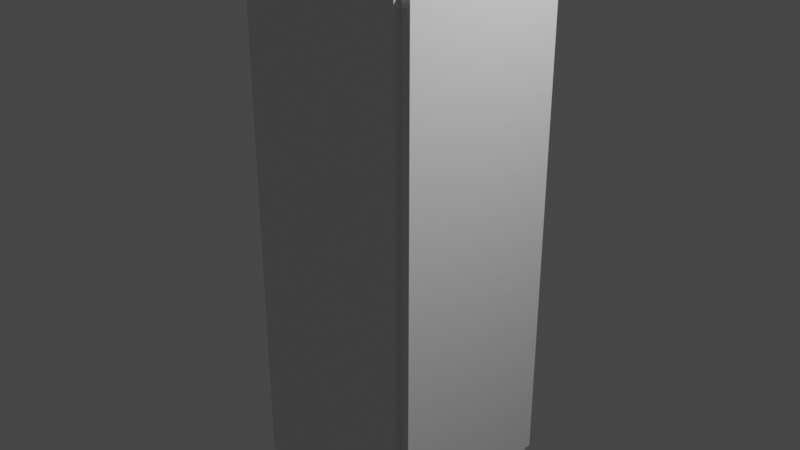 # Source: lockerdoor.blend  (saved by Blender 3.3.6; exported with 4.5.12 LTS)
import bpy
from mathutils import Matrix  # noqa: F401  (used for matrix-valued properties, if any)

bpy.ops.wm.read_factory_settings(use_empty=True)
scene = bpy.context.scene
scene.name = 'Scene'

# ---- collections
col_collection = bpy.data.collections.new('Collection'); scene.collection.children.link(col_collection)

# ---- materials (node trees are filled in below, after node groups)
mat_material = bpy.data.materials.new('Material')
mat_material.alpha_threshold = 0.0
mat_material.use_transparent_shadow = False
mat_material.roughness = 0.5
mat_material.line_color = (0.0, 0.0, 0.0, 1.0)

# ---- material node trees
mat_material.use_nodes = True; mat_material.node_tree.nodes.clear()
_N = mat_material.node_tree.nodes; _L = mat_material.node_tree.links
n0 = _N.new('ShaderNodeOutputMaterial'); n0.name = 'Material Output'; n0.location = (300, 300)
n1 = _N.new('ShaderNodeBsdfPrincipled'); n1.name = 'Principled BSDF'; n1.location = (10, 300)
n1.distribution = 'GGX'
n1.subsurface_method = 'RANDOM_WALK_SKIN'
n1.inputs[3].default_value = 1.45
n1.inputs[27].default_value = (0.0, 0.0, 0.0, 1.0)
n1.inputs[28].default_value = 1.0
_L.new(n1.outputs[0], n0.inputs[0])
n0.is_active_output = True

# ---- world
world_world = bpy.data.worlds.new('World'); scene.world = world_world
world_world.use_nodes = True; world_world.node_tree.nodes.clear()
_N = world_world.node_tree.nodes; _L = world_world.node_tree.links
n0 = _N.new('ShaderNodeOutputWorld'); n0.name = 'World Output'; n0.location = (300, 300)
n1 = _N.new('ShaderNodeBackground'); n1.name = 'Background'; n1.location = (10, 300)
n1.inputs[0].default_value = (0.05088, 0.05088, 0.05088, 1.0)
_L.new(n1.outputs[0], n0.inputs[0])
n0.is_active_output = True
world_world.color = (0.05088, 0.05088, 0.05088)
world_world.use_sun_shadow = False
world_world.sun_shadow_jitter_overblur = 0.0

# ---- cameras
cam_camera = bpy.data.cameras.new('Camera')
cam_camera.clip_end = 100.0
cam_camera.ortho_scale = 7.314

# ---- lights
light_light = bpy.data.lights.new('Light', 'POINT')
light_light.transmission_factor = 0.0
light_light.energy = 1000.0
light_light.shadow_soft_size = 0.1
light_light.shadow_maximum_resolution = 0.006
light_light.use_absolute_resolution = True

# ---- meshes
me_cube = bpy.data.meshes.new('Cube')
me_cube.from_pydata([(1.0, 0.9297, 0.9297), (1.0, 0.9297, -0.9297), (1.0, -0.9297, 0.9297), (1.0, -0.9297, -0.9297), (-1.0, 1.0, 1.0), (-1.0, 1.0, -1.0), (-1.0, -1.0, 1.0), (-1.0, -1.0, -1.0), (1.0, 1.0, 1.0), (1.0, 1.0, -1.0), (1.0, -1.0, 1.0), (1.0, -1.0, -1.0), (-0.8187, 0.9297, 0.9297), (-0.8187, 0.9297, -0.9297), (-0.8187, -0.9297, 0.9297), (-0.8187, -0.9297, -0.9297)], [], [(8, 4, 6, 10), (11, 10, 6, 7), (7, 6, 4, 5), (5, 9, 11, 7), (0, 2, 14, 12), (5, 4, 8, 9), (0, 1, 9, 8), (3, 2, 10, 11), (2, 0, 8, 10), (1, 3, 11, 9), (13, 12, 14, 15), (1, 0, 12, 13), (3, 1, 13, 15), (2, 3, 15, 14)])
_uv = me_cube.uv_layers.new(name='UVMap')
_uv.uv.foreach_set('vector', [0.0, 0.0, 0.2619, 0.0, 0.2619, 0.2619, 0.0, 0.2619, 0.2619, 0.2619, 0.2619, 0.5237, 0.0, 0.5237, 0.0, 0.2619, 0.5237, 0.0, 0.5237, 0.2619, 0.2619, 0.2619, 0.2619, 0.0, 0.2619, 0.2619, 0.5237, 0.2619, 0.5237, 0.5237, 0.2619, 0.5237, 1.0, 0.5053, 1.0, 0.7488, 0.7619, 0.7488, 0.7619, 0.5053, 0.7856, 0.0, 0.7856, 0.2619, 0.5237, 0.2619, 0.5237, 0.0, 0.2527, 0.7764, 0.2527, 0.5329, 0.2619, 0.5237, 0.2619, 0.7856, 0.009205, 0.5329, 0.009205, 0.7764, 0.0, 0.7856, 0.0, 0.5237, 0.009205, 0.7764, 0.2527, 0.7764, 0.2619, 0.7856, 0.0, 0.7856, 0.2527, 0.5329, 0.009205, 0.5329, 0.0, 0.5237, 0.2619, 0.5237, 0.7672, 0.2619, 0.7672, 0.5053, 0.5237, 0.5053, 0.5237, 0.2619, 0.7619, 0.5053, 0.7619, 0.7488, 0.5237, 0.7488, 0.5237, 0.5053, 0.2619, 0.7672, 0.2619, 0.5237, 0.5, 0.5237, 0.5, 0.7672, 0.5237, 0.9922, 0.5237, 0.7488, 0.7619, 0.7488, 0.7619, 0.9922])
me_cube.materials.append(mat_material)
me_cube.use_mirror_vertex_groups = False
me_cube.update()
me_cube_001 = bpy.data.meshes.new('Cube.001')
me_cube_001.from_pydata([(-0.9297, -2.708, -0.05746), (-0.9297, -2.708, 0.05746), (-0.9297, 2.708, -0.05746), (-0.9297, 2.708, 0.05746), (0.9297, -2.708, -0.05746), (0.9297, -2.708, 0.05746), (0.9297, 2.708, -0.05746), (0.9297, 2.708, 0.05746)], [], [(0, 1, 3, 2), (2, 3, 7, 6), (6, 7, 5, 4), (4, 5, 1, 0), (2, 6, 4, 0), (7, 3, 1, 5)])
_uv = me_cube_001.uv_layers.new(name='UVMap')
_uv.uv.foreach_set('vector', [0.729, 1.0, 0.7077, 1.0, 0.7077, 0.0, 0.729, 0.0, 0.7502, 0.6865, 0.729, 0.6865, 0.729, 0.3433, 0.7502, 0.3433, 0.7077, 1.0, 0.6865, 1.0, 0.6865, 0.0, 0.7077, 0.0, 0.7502, 0.3433, 0.729, 0.3433, 0.729, 0.0, 0.7502, 0.0, 0.3433, 0.0, 0.6865, 0.0, 0.6865, 1.0, 0.3433, 1.0, 5.96e-08, 0.0, 0.3433, 0.0, 0.3433, 1.0, 0.0, 1.0])
me_cube_001.update()

# ---- objects
ob_body = bpy.data.objects.new('body', me_cube)
ob_light = bpy.data.objects.new('Light', light_light)
ob_camera = bpy.data.objects.new('Camera', cam_camera)
ob_door = bpy.data.objects.new('door', me_cube_001)

# ---- transforms, parenting, visibility, modifiers, constraints
ob_body.location = (0.0, 0.0, 0.0)
ob_body.scale = (1.0, 1.0, 2.913)
ob_body.lock_rotations_4d = False
ob_body.empty_display_type = 'ARROWS'
ob_body.lineart.crease_threshold = 0.0
ob_light.location = (4.076, 1.005, 5.904)
ob_light.rotation_euler = (0.6503, 0.05522, 1.866)
ob_light.lock_rotations_4d = False
ob_light.empty_display_type = 'ARROWS'
ob_light.color = (0.0, 0.0, 0.0, 0.0)
ob_light.lineart.crease_threshold = 0.0
ob_camera.location = (7.359, -6.926, 4.958)
ob_camera.rotation_euler = (1.109, 0.0, 0.8149)
ob_camera.lock_rotations_4d = False
ob_camera.empty_display_type = 'ARROWS'
ob_camera.color = (0.0, 0.0, 0.0, 0.0)
ob_camera.display_type = 'WIRE'
ob_camera.lineart.crease_threshold = 0.0
ob_door.location = (1.057, 0.0, 0.0)
ob_door.rotation_euler = (1.571, -0.0, 1.571)

# ---- collection membership
col_collection.objects.link(ob_body)
col_collection.objects.link(ob_light)
col_collection.objects.link(ob_camera)
col_collection.objects.link(ob_door)

# ---- scene / render settings (as saved in the file)
scene.camera = ob_camera
scene.frame_start = 1; scene.frame_end = 250; scene.frame_set(234)
scene.render.engine = 'BLENDER_EEVEE_NEXT'
scene.cycles.sampling_pattern = 'TABULATED_SOBOL'
scene.cycles.use_light_tree = False
scene.view_settings.view_transform = 'Filmic'
bpy.context.view_layer.update()
